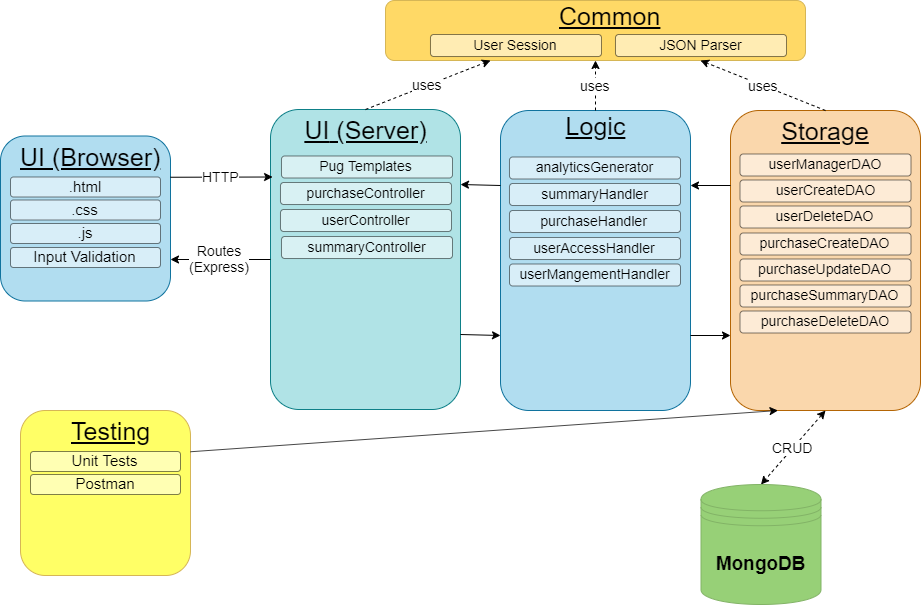

The diagram above was exported from draw.io. Its source (the exported page's mxGraphModel, read from the mxfile embedded in the PNG):
<mxGraphModel dx="1205" dy="1028" grid="1" gridSize="10" guides="1" tooltips="1" connect="1" arrows="1" fold="1" page="0" pageScale="1" pageWidth="850" pageHeight="1100" math="0" shadow="0">
  <root>
    <mxCell id="0" />
    <mxCell id="1" parent="0" />
    <mxCell id="-klEyldBnMF0ApWL21uI-84" value="" style="group" vertex="1" connectable="0" parent="1">
      <mxGeometry x="780" y="100" width="190" height="300" as="geometry" />
    </mxCell>
    <mxCell id="BWvKY_Qf6w0E3SpVhgTs-10" value="" style="rounded=1;whiteSpace=wrap;html=1;fillColor=#fad7ac;strokeColor=#b46504;" parent="-klEyldBnMF0ApWL21uI-84" vertex="1">
      <mxGeometry width="190" height="300" as="geometry" />
    </mxCell>
    <mxCell id="BWvKY_Qf6w0E3SpVhgTs-14" value="&lt;u&gt;&lt;font style=&quot;font-size: 25px&quot;&gt;Storage&lt;/font&gt;&lt;/u&gt;" style="text;html=1;strokeColor=none;fillColor=none;align=center;verticalAlign=middle;whiteSpace=wrap;rounded=0;" parent="-klEyldBnMF0ApWL21uI-84" vertex="1">
      <mxGeometry x="72.64705882352942" y="10" width="44.705882352941174" height="20" as="geometry" />
    </mxCell>
    <mxCell id="-klEyldBnMF0ApWL21uI-33" value="userCreateDAO" style="rounded=1;whiteSpace=wrap;html=1;align=center;verticalAlign=middle;horizontal=1;labelBorderColor=none;labelBackgroundColor=none;fontSize=14;opacity=50;" vertex="1" parent="-klEyldBnMF0ApWL21uI-84">
      <mxGeometry x="9.5" y="69.5" width="171" height="22" as="geometry" />
    </mxCell>
    <mxCell id="-klEyldBnMF0ApWL21uI-41" value="purchaseSummaryDAO" style="rounded=1;whiteSpace=wrap;html=1;align=center;verticalAlign=middle;horizontal=1;labelBorderColor=none;labelBackgroundColor=none;fontSize=14;opacity=50;" vertex="1" parent="-klEyldBnMF0ApWL21uI-84">
      <mxGeometry x="9.5" y="174.5" width="171" height="22" as="geometry" />
    </mxCell>
    <mxCell id="-klEyldBnMF0ApWL21uI-44" value="purchaseDeleteDAO" style="rounded=1;whiteSpace=wrap;html=1;align=center;verticalAlign=middle;horizontal=1;labelBorderColor=none;labelBackgroundColor=none;fontSize=14;opacity=50;" vertex="1" parent="-klEyldBnMF0ApWL21uI-84">
      <mxGeometry x="9.5" y="200.5" width="171" height="22" as="geometry" />
    </mxCell>
    <mxCell id="-klEyldBnMF0ApWL21uI-36" value="purchaseCreateDAO" style="rounded=1;whiteSpace=wrap;html=1;align=center;verticalAlign=middle;horizontal=1;labelBorderColor=none;labelBackgroundColor=none;fontSize=14;opacity=50;" vertex="1" parent="-klEyldBnMF0ApWL21uI-84">
      <mxGeometry x="9.5" y="122.5" width="171" height="22" as="geometry" />
    </mxCell>
    <mxCell id="-klEyldBnMF0ApWL21uI-38" value="userDeleteDAO" style="rounded=1;whiteSpace=wrap;html=1;align=center;verticalAlign=middle;horizontal=1;labelBorderColor=none;labelBackgroundColor=none;fontSize=14;opacity=50;" vertex="1" parent="-klEyldBnMF0ApWL21uI-84">
      <mxGeometry x="9.5" y="95.5" width="171" height="22" as="geometry" />
    </mxCell>
    <mxCell id="-klEyldBnMF0ApWL21uI-42" value="purchaseUpdateDAO" style="rounded=1;whiteSpace=wrap;html=1;align=center;verticalAlign=middle;horizontal=1;labelBorderColor=none;labelBackgroundColor=none;fontSize=14;opacity=50;" vertex="1" parent="-klEyldBnMF0ApWL21uI-84">
      <mxGeometry x="9.5" y="148.5" width="171" height="22" as="geometry" />
    </mxCell>
    <mxCell id="-klEyldBnMF0ApWL21uI-45" value="userManagerDAO" style="rounded=1;whiteSpace=wrap;html=1;align=center;verticalAlign=middle;horizontal=1;labelBorderColor=none;labelBackgroundColor=none;fontSize=14;opacity=50;" vertex="1" parent="-klEyldBnMF0ApWL21uI-84">
      <mxGeometry x="9.5" y="43.5" width="171" height="22" as="geometry" />
    </mxCell>
    <mxCell id="-klEyldBnMF0ApWL21uI-83" value="" style="group" vertex="1" connectable="0" parent="1">
      <mxGeometry x="550" y="100" width="190" height="300" as="geometry" />
    </mxCell>
    <mxCell id="BWvKY_Qf6w0E3SpVhgTs-9" value="" style="rounded=1;whiteSpace=wrap;html=1;fillColor=#b1ddf0;strokeColor=#10739e;" parent="-klEyldBnMF0ApWL21uI-83" vertex="1">
      <mxGeometry width="190" height="300" as="geometry" />
    </mxCell>
    <mxCell id="BWvKY_Qf6w0E3SpVhgTs-13" value="&lt;u&gt;&lt;font style=&quot;font-size: 25px&quot;&gt;Logic&lt;/font&gt;&lt;/u&gt;" style="text;html=1;strokeColor=none;fillColor=none;align=center;verticalAlign=middle;whiteSpace=wrap;rounded=0;" parent="-klEyldBnMF0ApWL21uI-83" vertex="1">
      <mxGeometry x="72.64705882352942" y="5" width="44.705882352941174" height="20" as="geometry" />
    </mxCell>
    <mxCell id="-klEyldBnMF0ApWL21uI-31" value="analyticsGenerator" style="rounded=1;whiteSpace=wrap;html=1;align=center;verticalAlign=middle;horizontal=1;labelBorderColor=none;labelBackgroundColor=none;fontSize=14;opacity=50;" vertex="1" parent="-klEyldBnMF0ApWL21uI-83">
      <mxGeometry x="9" y="46.5" width="171" height="22" as="geometry" />
    </mxCell>
    <mxCell id="-klEyldBnMF0ApWL21uI-51" value="purchaseHandler" style="rounded=1;whiteSpace=wrap;html=1;align=center;verticalAlign=middle;horizontal=1;labelBorderColor=none;labelBackgroundColor=none;fontSize=14;opacity=50;" vertex="1" parent="-klEyldBnMF0ApWL21uI-83">
      <mxGeometry x="9" y="100" width="171" height="22" as="geometry" />
    </mxCell>
    <mxCell id="-klEyldBnMF0ApWL21uI-52" value="userAccessHandler" style="rounded=1;whiteSpace=wrap;html=1;align=center;verticalAlign=middle;horizontal=1;labelBorderColor=none;labelBackgroundColor=none;fontSize=14;opacity=50;" vertex="1" parent="-klEyldBnMF0ApWL21uI-83">
      <mxGeometry x="9" y="127" width="171" height="22" as="geometry" />
    </mxCell>
    <mxCell id="-klEyldBnMF0ApWL21uI-64" value="summaryHandler" style="rounded=1;whiteSpace=wrap;html=1;align=center;verticalAlign=middle;horizontal=1;labelBorderColor=none;labelBackgroundColor=none;fontSize=14;opacity=50;" vertex="1" parent="-klEyldBnMF0ApWL21uI-83">
      <mxGeometry x="9" y="73" width="171" height="22" as="geometry" />
    </mxCell>
    <mxCell id="-klEyldBnMF0ApWL21uI-65" value="userMangementHandler" style="rounded=1;whiteSpace=wrap;html=1;align=center;verticalAlign=middle;horizontal=1;labelBorderColor=none;labelBackgroundColor=none;fontSize=14;opacity=50;" vertex="1" parent="-klEyldBnMF0ApWL21uI-83">
      <mxGeometry x="9" y="153.5" width="171" height="22" as="geometry" />
    </mxCell>
    <mxCell id="-klEyldBnMF0ApWL21uI-82" value="" style="group" vertex="1" connectable="0" parent="1">
      <mxGeometry x="320" y="99" width="190" height="300" as="geometry" />
    </mxCell>
    <mxCell id="BWvKY_Qf6w0E3SpVhgTs-8" value="" style="rounded=1;whiteSpace=wrap;html=1;fillColor=#b0e3e6;strokeColor=#0e8088;" parent="-klEyldBnMF0ApWL21uI-82" vertex="1">
      <mxGeometry width="190" height="300" as="geometry" />
    </mxCell>
    <mxCell id="BWvKY_Qf6w0E3SpVhgTs-11" value="&lt;u&gt;&lt;font style=&quot;font-size: 25px&quot;&gt;UI&lt;/font&gt;&lt;font style=&quot;font-size: 25px&quot;&gt; (Server)&lt;/font&gt;&lt;/u&gt;" style="text;html=1;strokeColor=none;fillColor=none;align=center;verticalAlign=middle;whiteSpace=wrap;rounded=0;" parent="-klEyldBnMF0ApWL21uI-82" vertex="1">
      <mxGeometry x="11.176470588235293" y="10" width="167.64705882352942" height="20" as="geometry" />
    </mxCell>
    <mxCell id="-klEyldBnMF0ApWL21uI-54" value="Pug Templates" style="rounded=1;whiteSpace=wrap;html=1;align=center;verticalAlign=middle;horizontal=1;labelBorderColor=none;labelBackgroundColor=none;fontSize=14;opacity=50;" vertex="1" parent="-klEyldBnMF0ApWL21uI-82">
      <mxGeometry x="11" y="46.5" width="171" height="22" as="geometry" />
    </mxCell>
    <mxCell id="-klEyldBnMF0ApWL21uI-68" value="summaryController" style="rounded=1;whiteSpace=wrap;html=1;align=center;verticalAlign=middle;horizontal=1;labelBorderColor=none;labelBackgroundColor=none;fontSize=14;opacity=50;" vertex="1" parent="-klEyldBnMF0ApWL21uI-82">
      <mxGeometry x="11" y="127" width="171" height="22" as="geometry" />
    </mxCell>
    <mxCell id="-klEyldBnMF0ApWL21uI-3" value="" style="rounded=1;whiteSpace=wrap;html=1;gradientColor=none;fillColor=#FFD966;strokeColor=#d6b656;" vertex="1" parent="1">
      <mxGeometry x="435" y="-10" width="420" height="60" as="geometry" />
    </mxCell>
    <mxCell id="BWvKY_Qf6w0E3SpVhgTs-2" value="" style="rounded=1;whiteSpace=wrap;html=1;fillColor=#b1ddf0;strokeColor=#10739e;" parent="1" vertex="1">
      <mxGeometry x="50" y="125.5" width="170" height="165" as="geometry" />
    </mxCell>
    <mxCell id="BWvKY_Qf6w0E3SpVhgTs-3" value="&lt;div style=&quot;font-size: 25px&quot;&gt;&lt;u&gt;UI (Browser)&lt;/u&gt;&lt;/div&gt;" style="text;html=1;resizable=0;autosize=1;align=center;verticalAlign=middle;points=[];fillColor=none;strokeColor=none;rounded=0;" parent="1" vertex="1">
      <mxGeometry x="60" y="135.5" width="160" height="20" as="geometry" />
    </mxCell>
    <mxCell id="-klEyldBnMF0ApWL21uI-1" value="MongoDB" style="shape=datastore;whiteSpace=wrap;html=1;fillColor=#97D077;strokeColor=#82b366;gradientColor=none;fontSize=19;fontStyle=1" vertex="1" parent="1">
      <mxGeometry x="750.5" y="474" width="120" height="120" as="geometry" />
    </mxCell>
    <mxCell id="-klEyldBnMF0ApWL21uI-20" value="CRUD" style="endArrow=classic;html=1;exitX=0.5;exitY=1;exitDx=0;exitDy=0;dashed=1;entryX=0.5;entryY=0;entryDx=0;entryDy=0;startArrow=classic;startFill=1;fontSize=14;" edge="1" parent="1" source="BWvKY_Qf6w0E3SpVhgTs-10" target="-klEyldBnMF0ApWL21uI-1">
      <mxGeometry width="50" height="50" relative="1" as="geometry">
        <mxPoint x="778.0700000000002" y="405.0999999999999" as="sourcePoint" />
        <mxPoint x="800" y="482" as="targetPoint" />
      </mxGeometry>
    </mxCell>
    <mxCell id="-klEyldBnMF0ApWL21uI-11" value="" style="endArrow=classic;html=1;entryX=0;entryY=0.75;entryDx=0;entryDy=0;exitX=1;exitY=0.75;exitDx=0;exitDy=0;" edge="1" parent="1" source="BWvKY_Qf6w0E3SpVhgTs-8" target="BWvKY_Qf6w0E3SpVhgTs-9">
      <mxGeometry width="50" height="50" relative="1" as="geometry">
        <mxPoint x="520" y="480" as="sourcePoint" />
        <mxPoint x="580" y="440" as="targetPoint" />
      </mxGeometry>
    </mxCell>
    <mxCell id="-klEyldBnMF0ApWL21uI-14" value="" style="endArrow=classic;html=1;exitX=0;exitY=0.25;exitDx=0;exitDy=0;entryX=1;entryY=0.25;entryDx=0;entryDy=0;" edge="1" parent="1" source="BWvKY_Qf6w0E3SpVhgTs-9" target="BWvKY_Qf6w0E3SpVhgTs-8">
      <mxGeometry width="50" height="50" relative="1" as="geometry">
        <mxPoint x="549.5" y="160" as="sourcePoint" />
        <mxPoint x="470.5" y="160" as="targetPoint" />
      </mxGeometry>
    </mxCell>
    <mxCell id="-klEyldBnMF0ApWL21uI-24" value="uses" style="endArrow=classic;html=1;exitX=0.5;exitY=0;exitDx=0;exitDy=0;dashed=1;entryX=0.75;entryY=1;entryDx=0;entryDy=0;fontSize=14;" edge="1" parent="1" source="BWvKY_Qf6w0E3SpVhgTs-10" target="-klEyldBnMF0ApWL21uI-3">
      <mxGeometry width="50" height="50" relative="1" as="geometry">
        <mxPoint x="774.96" y="109.96000000000004" as="sourcePoint" />
        <mxPoint x="757.98" y="33.09999999999991" as="targetPoint" />
      </mxGeometry>
    </mxCell>
    <mxCell id="-klEyldBnMF0ApWL21uI-25" value="uses" style="endArrow=classic;html=1;exitX=0.5;exitY=0;exitDx=0;exitDy=0;dashed=1;entryX=0.5;entryY=1;entryDx=0;entryDy=0;fontSize=14;" edge="1" parent="1" source="BWvKY_Qf6w0E3SpVhgTs-9" target="-klEyldBnMF0ApWL21uI-3">
      <mxGeometry width="50" height="50" relative="1" as="geometry">
        <mxPoint x="771.5" y="115" as="sourcePoint" />
        <mxPoint x="686.04" y="30" as="targetPoint" />
      </mxGeometry>
    </mxCell>
    <mxCell id="-klEyldBnMF0ApWL21uI-26" value="uses" style="endArrow=classic;html=1;exitX=0.5;exitY=0;exitDx=0;exitDy=0;dashed=1;entryX=0.25;entryY=1;entryDx=0;entryDy=0;fontSize=14;" edge="1" parent="1" source="BWvKY_Qf6w0E3SpVhgTs-8" target="-klEyldBnMF0ApWL21uI-3">
      <mxGeometry width="50" height="50" relative="1" as="geometry">
        <mxPoint x="400" y="100" as="sourcePoint" />
        <mxPoint x="400" y="20" as="targetPoint" />
      </mxGeometry>
    </mxCell>
    <mxCell id="-klEyldBnMF0ApWL21uI-29" value="purchaseController" style="rounded=1;whiteSpace=wrap;html=1;align=center;verticalAlign=middle;horizontal=1;labelBorderColor=none;labelBackgroundColor=none;fontSize=14;opacity=50;" vertex="1" parent="1">
      <mxGeometry x="330" y="172" width="171" height="22" as="geometry" />
    </mxCell>
    <mxCell id="-klEyldBnMF0ApWL21uI-30" value="HTTP" style="endArrow=classic;html=1;exitX=1;exitY=0.25;exitDx=0;exitDy=0;entryX=0.011;entryY=0.225;entryDx=0;entryDy=0;entryPerimeter=0;fontSize=14;" edge="1" parent="1" source="BWvKY_Qf6w0E3SpVhgTs-2" target="BWvKY_Qf6w0E3SpVhgTs-8">
      <mxGeometry width="50" height="50" relative="1" as="geometry">
        <mxPoint x="180" y="160" as="sourcePoint" />
        <mxPoint x="310" y="169" as="targetPoint" />
      </mxGeometry>
    </mxCell>
    <mxCell id="-klEyldBnMF0ApWL21uI-32" value="Routes&lt;br style=&quot;font-size: 14px;&quot;&gt;(Express)" style="endArrow=classic;html=1;exitX=0;exitY=0.5;exitDx=0;exitDy=0;fontSize=14;" edge="1" parent="1">
      <mxGeometry width="50" height="50" relative="1" as="geometry">
        <mxPoint x="320" y="248.99999999999977" as="sourcePoint" />
        <mxPoint x="220" y="249" as="targetPoint" />
      </mxGeometry>
    </mxCell>
    <mxCell id="-klEyldBnMF0ApWL21uI-49" value="Input Validation" style="rounded=1;whiteSpace=wrap;html=1;align=center;verticalAlign=middle;horizontal=1;labelBorderColor=none;labelBackgroundColor=none;opacity=50;fontSize=15;" vertex="1" parent="1">
      <mxGeometry x="60" y="237" width="150" height="20" as="geometry" />
    </mxCell>
    <mxCell id="-klEyldBnMF0ApWL21uI-58" value=".js" style="rounded=1;whiteSpace=wrap;html=1;align=center;verticalAlign=middle;horizontal=1;labelBorderColor=none;labelBackgroundColor=none;opacity=50;fontSize=15;" vertex="1" parent="1">
      <mxGeometry x="60" y="213" width="150" height="20" as="geometry" />
    </mxCell>
    <mxCell id="-klEyldBnMF0ApWL21uI-59" value=".css" style="rounded=1;whiteSpace=wrap;html=1;align=center;verticalAlign=middle;horizontal=1;labelBorderColor=none;labelBackgroundColor=none;opacity=50;fontSize=15;" vertex="1" parent="1">
      <mxGeometry x="60" y="189.5" width="150" height="20" as="geometry" />
    </mxCell>
    <mxCell id="-klEyldBnMF0ApWL21uI-60" value=".html" style="rounded=1;whiteSpace=wrap;html=1;align=center;verticalAlign=middle;horizontal=1;labelBorderColor=none;labelBackgroundColor=none;opacity=50;fontSize=15;" vertex="1" parent="1">
      <mxGeometry x="60" y="166.5" width="150" height="20" as="geometry" />
    </mxCell>
    <mxCell id="-klEyldBnMF0ApWL21uI-63" value="userController" style="rounded=1;whiteSpace=wrap;html=1;align=center;verticalAlign=middle;horizontal=1;labelBorderColor=none;labelBackgroundColor=none;fontSize=14;opacity=50;" vertex="1" parent="1">
      <mxGeometry x="330" y="199" width="171" height="22" as="geometry" />
    </mxCell>
    <mxCell id="-klEyldBnMF0ApWL21uI-66" value="User Session" style="rounded=1;whiteSpace=wrap;html=1;align=center;verticalAlign=middle;horizontal=1;labelBorderColor=none;labelBackgroundColor=none;fontSize=14;opacity=50;" vertex="1" parent="1">
      <mxGeometry x="480" y="24" width="171" height="22" as="geometry" />
    </mxCell>
    <mxCell id="-klEyldBnMF0ApWL21uI-67" value="JSON Parser" style="rounded=1;whiteSpace=wrap;html=1;align=center;verticalAlign=middle;horizontal=1;labelBorderColor=none;labelBackgroundColor=none;fontSize=14;opacity=50;" vertex="1" parent="1">
      <mxGeometry x="665" y="24" width="171" height="22" as="geometry" />
    </mxCell>
    <mxCell id="-klEyldBnMF0ApWL21uI-70" value="" style="rounded=1;whiteSpace=wrap;html=1;fillColor=#FFFF66;strokeColor=#d6b656;gradientColor=none;" vertex="1" parent="1">
      <mxGeometry x="70" y="400" width="170" height="165" as="geometry" />
    </mxCell>
    <mxCell id="-klEyldBnMF0ApWL21uI-71" value="&lt;div style=&quot;font-size: 25px&quot;&gt;&lt;u&gt;Testing&lt;/u&gt;&lt;/div&gt;" style="text;html=1;resizable=0;autosize=1;align=center;verticalAlign=middle;points=[];fillColor=none;strokeColor=none;rounded=0;" vertex="1" parent="1">
      <mxGeometry x="115" y="410" width="90" height="20" as="geometry" />
    </mxCell>
    <mxCell id="-klEyldBnMF0ApWL21uI-74" value="Postman" style="rounded=1;whiteSpace=wrap;html=1;align=center;verticalAlign=middle;horizontal=1;labelBorderColor=none;labelBackgroundColor=none;opacity=50;fontSize=15;" vertex="1" parent="1">
      <mxGeometry x="80" y="464" width="150" height="20" as="geometry" />
    </mxCell>
    <mxCell id="-klEyldBnMF0ApWL21uI-75" value="Unit Tests" style="rounded=1;whiteSpace=wrap;html=1;align=center;verticalAlign=middle;horizontal=1;labelBorderColor=none;labelBackgroundColor=none;opacity=50;fontSize=15;" vertex="1" parent="1">
      <mxGeometry x="80" y="441" width="150" height="20" as="geometry" />
    </mxCell>
    <mxCell id="-klEyldBnMF0ApWL21uI-78" value="" style="endArrow=classic;html=1;exitX=0;exitY=0.25;exitDx=0;exitDy=0;entryX=1;entryY=0.25;entryDx=0;entryDy=0;" edge="1" parent="1" source="BWvKY_Qf6w0E3SpVhgTs-10" target="BWvKY_Qf6w0E3SpVhgTs-9">
      <mxGeometry width="50" height="50" relative="1" as="geometry">
        <mxPoint x="799" y="159.5" as="sourcePoint" />
        <mxPoint x="720" y="159.5" as="targetPoint" />
      </mxGeometry>
    </mxCell>
    <mxCell id="-klEyldBnMF0ApWL21uI-79" value="" style="endArrow=classic;html=1;exitX=1;exitY=0.75;exitDx=0;exitDy=0;entryX=0;entryY=0.75;entryDx=0;entryDy=0;" edge="1" parent="1" source="BWvKY_Qf6w0E3SpVhgTs-9" target="BWvKY_Qf6w0E3SpVhgTs-10">
      <mxGeometry width="50" height="50" relative="1" as="geometry">
        <mxPoint x="690" y="473.5" as="sourcePoint" />
        <mxPoint x="770" y="473.5" as="targetPoint" />
      </mxGeometry>
    </mxCell>
    <mxCell id="BWvKY_Qf6w0E3SpVhgTs-7" value="&lt;div&gt;&lt;font style=&quot;font-size: 25px&quot;&gt;&lt;u&gt;Common&lt;/u&gt;&lt;/font&gt;&lt;/div&gt;" style="text;html=1;resizable=0;autosize=1;align=center;verticalAlign=middle;points=[];fillColor=none;strokeColor=none;rounded=0;" parent="1" vertex="1">
      <mxGeometry x="599.8333333333333" y="-5.166666666666671" width="120" height="20" as="geometry" />
    </mxCell>
    <mxCell id="-klEyldBnMF0ApWL21uI-87" value="" style="endArrow=classic;html=1;fontSize=14;exitX=1;exitY=0.25;exitDx=0;exitDy=0;entryX=0.25;entryY=1;entryDx=0;entryDy=0;" edge="1" parent="1" source="-klEyldBnMF0ApWL21uI-70" target="BWvKY_Qf6w0E3SpVhgTs-10">
      <mxGeometry width="50" height="50" relative="1" as="geometry">
        <mxPoint x="50" y="670" as="sourcePoint" />
        <mxPoint x="100" y="620" as="targetPoint" />
      </mxGeometry>
    </mxCell>
  </root>
</mxGraphModel>